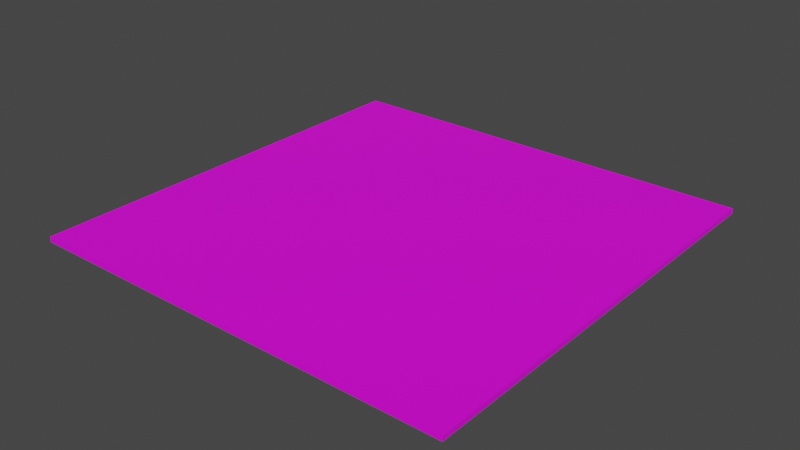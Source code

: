 # Source: Techo_Nivel_1.blend  (saved by Blender 3.1.7; exported with 4.5.12 LTS)
import bpy
from mathutils import Matrix  # noqa: F401  (used for matrix-valued properties, if any)

bpy.ops.wm.read_factory_settings(use_empty=True)
scene = bpy.context.scene
scene.name = 'Scene'

# ---- collections
col_collection = bpy.data.collections.new('Collection'); scene.collection.children.link(col_collection)

# ---- images (referenced by path relative to the original .blend; pixels are not part of the script)
import os
ASSET_DIR = os.environ.get("B2B_ASSET_DIR", "")  # directory of the original .blend (textures are referenced by path, not embedded)
HERE = os.path.dirname(os.path.abspath(__file__))  # packed textures are extracted next to this script under _unpacked/

def load_image(name, relpath, width, height, colorspace="sRGB"):
    """Load a texture the original file referenced (path relative to the .blend, or extracted next to this script)."""
    p = next((c for c in (os.path.join(HERE, relpath), os.path.join(ASSET_DIR, relpath)) if relpath and os.path.exists(c)), "")
    if p:
        img = bpy.data.images.load(p, check_existing=True)
        img.name = name
    else:  # same state as the original file: an image datablock whose file is absent (Cycles renders it pink)
        img = bpy.data.images.new(name, width, height)
        img.source = "FILE"
        img.filepath = "//" + (relpath or name)
    img.colorspace_settings.name = colorspace
    return img
img_grungy_gray_concrete_floor_texture_background_free_photo_jpg = load_image('grungy-gray-concrete-floor-texture-background-free-photo.jpg', 'grungy-gray-concrete-floor-texture-background-free-photo.jpg', 1024, 1024, 'sRGB')

# ---- materials (node trees are filled in below, after node groups)
mat_material_techo_gris = bpy.data.materials.new('Material Techo Gris')
mat_material_techo_gris.use_transparent_shadow = False

# ---- material node trees
mat_material_techo_gris.use_nodes = True; mat_material_techo_gris.node_tree.nodes.clear()
_N = mat_material_techo_gris.node_tree.nodes; _L = mat_material_techo_gris.node_tree.links
n0 = _N.new('ShaderNodeBsdfPrincipled'); n0.name = 'Principled BSDF'; n0.location = (10, 300)
n0.distribution = 'GGX'
n0.subsurface_method = 'RANDOM_WALK_SKIN'
n0.inputs[3].default_value = 1.45
n0.inputs[27].default_value = (0.0, 0.0, 0.0, 1.0)
n0.inputs[28].default_value = 1.0
n1 = _N.new('ShaderNodeOutputMaterial'); n1.name = 'Material Output'; n1.location = (300, 300)
n2 = _N.new('ShaderNodeTexImage'); n2.name = 'Image Texture'; n2.location = (-280, 280)
n2.image = img_grungy_gray_concrete_floor_texture_background_free_photo_jpg
_L.new(n0.outputs[0], n1.inputs[0])
_L.new(n2.outputs[0], n0.inputs[0])
n1.is_active_output = True

# ---- world
world_world = bpy.data.worlds.new('World'); scene.world = world_world
world_world.use_nodes = True; world_world.node_tree.nodes.clear()
_N = world_world.node_tree.nodes; _L = world_world.node_tree.links
n0 = _N.new('ShaderNodeOutputWorld'); n0.name = 'World Output'; n0.location = (300, 300)
n1 = _N.new('ShaderNodeBackground'); n1.name = 'Background'; n1.location = (10, 300)
n1.inputs[0].default_value = (0.05088, 0.05088, 0.05088, 1.0)
_L.new(n1.outputs[0], n0.inputs[0])
n0.is_active_output = True
world_world.color = (0.05088, 0.05088, 0.05088)
world_world.use_sun_shadow = False
world_world.sun_shadow_jitter_overblur = 0.0

# ---- meshes
me_cube_027 = bpy.data.meshes.new('Cube.027')
me_cube_027.from_pydata([(1.907e-06, -4.0, -0.05), (1.907e-06, -4.0, 0.05), (1.907e-06, -2.0, -0.05), (1.907e-06, -2.0, 0.05), (2.0, -4.0, -0.05), (2.0, -4.0, 0.05), (2.0, -2.0, -0.05), (2.0, -2.0, 0.05), (-2.0, -4.0, -0.05), (-2.0, -4.0, 0.05), (-2.0, -2.0, -0.05), (-2.0, -2.0, 0.05), (1.907e-06, -4.0, -0.05), (1.907e-06, -4.0, 0.05), (1.907e-06, -2.0, -0.05), (1.907e-06, -2.0, 0.05), (-4.0, -4.0, -0.05), (-4.0, -4.0, 0.05), (-4.0, -2.0, -0.05), (-4.0, -2.0, 0.05), (-2.0, -4.0, -0.05), (-2.0, -4.0, 0.05), (-2.0, -2.0, -0.05), (-2.0, -2.0, 0.05), (2.0, -4.0, -0.05), (2.0, -4.0, 0.05), (2.0, -2.0, -0.05), (2.0, -2.0, 0.05), (4.0, -4.0, -0.05), (4.0, -4.0, 0.05), (4.0, -2.0, -0.05), (4.0, -2.0, 0.05), (-2.0, -2.0, -0.05), (-2.0, -2.0, 0.05), (-2.0, -4.768e-06, -0.05), (-2.0, -4.768e-06, 0.05), (1.907e-06, -2.0, -0.05), (1.907e-06, -2.0, 0.05), (1.907e-06, -4.768e-06, -0.05), (1.907e-06, -4.768e-06, 0.05), (-4.0, -2.0, -0.05), (-4.0, -2.0, 0.05), (-4.0, -4.768e-06, -0.05), (-4.0, -4.768e-06, 0.05), (-2.0, -2.0, -0.05), (-2.0, -2.0, 0.05), (-2.0, -4.768e-06, -0.05), (-2.0, -4.768e-06, 0.05), (2.0, -2.0, -0.05), (2.0, -2.0, 0.05), (2.0, -4.768e-06, -0.05), (2.0, -4.768e-06, 0.05), (4.0, -2.0, -0.05), (4.0, -2.0, 0.05), (4.0, -4.768e-06, -0.05), (4.0, -4.768e-06, 0.05), (1.907e-06, -2.0, -0.05), (1.907e-06, -2.0, 0.05), (1.907e-06, -4.768e-06, -0.05), (1.907e-06, -4.768e-06, 0.05), (2.0, -2.0, -0.05), (2.0, -2.0, 0.05), (2.0, -4.768e-06, -0.05), (2.0, -4.768e-06, 0.05), (-2.0, -5.722e-06, -0.05), (-2.0, -5.722e-06, 0.05), (-2.0, 2.0, -0.05), (-2.0, 2.0, 0.05), (1.907e-06, -5.722e-06, -0.05), (1.907e-06, -5.722e-06, 0.05), (1.907e-06, 2.0, -0.05), (1.907e-06, 2.0, 0.05), (-4.0, -5.722e-06, -0.05), (-4.0, -5.722e-06, 0.05), (-4.0, 2.0, -0.05), (-4.0, 2.0, 0.05), (-2.0, -5.722e-06, -0.05), (-2.0, -5.722e-06, 0.05), (-2.0, 2.0, -0.05), (-2.0, 2.0, 0.05), (2.0, -5.722e-06, -0.05), (2.0, -5.722e-06, 0.05), (2.0, 2.0, -0.05), (2.0, 2.0, 0.05), (4.0, -5.722e-06, -0.05), (4.0, -5.722e-06, 0.05), (4.0, 2.0, -0.05), (4.0, 2.0, 0.05), (1.907e-06, -5.722e-06, -0.05), (1.907e-06, -5.722e-06, 0.05), (1.907e-06, 2.0, -0.05), (1.907e-06, 2.0, 0.05), (2.0, -5.722e-06, -0.05), (2.0, -5.722e-06, 0.05), (2.0, 2.0, -0.05), (2.0, 2.0, 0.05), (-2.0, 2.0, -0.05), (-2.0, 2.0, 0.05), (-2.0, 4.0, -0.05), (-2.0, 4.0, 0.05), (1.907e-06, 2.0, -0.05), (1.907e-06, 2.0, 0.05), (1.907e-06, 4.0, -0.05), (1.907e-06, 4.0, 0.05), (-4.0, 2.0, -0.05), (-4.0, 2.0, 0.05), (-4.0, 4.0, -0.05), (-4.0, 4.0, 0.05), (-2.0, 2.0, -0.05), (-2.0, 2.0, 0.05), (-2.0, 4.0, -0.05), (-2.0, 4.0, 0.05), (2.0, 2.0, -0.05), (2.0, 2.0, 0.05), (2.0, 4.0, -0.05), (2.0, 4.0, 0.05), (4.0, 2.0, -0.05), (4.0, 2.0, 0.05), (4.0, 4.0, -0.05), (4.0, 4.0, 0.05), (1.907e-06, 2.0, -0.05), (1.907e-06, 2.0, 0.05), (1.907e-06, 4.0, -0.05), (1.907e-06, 4.0, 0.05), (2.0, 2.0, -0.05), (2.0, 2.0, 0.05), (2.0, 4.0, -0.05), (2.0, 4.0, 0.05)], [], [(0, 1, 3, 2), (2, 3, 7, 6), (6, 7, 5, 4), (4, 5, 1, 0), (2, 6, 4, 0), (7, 3, 1, 5), (8, 9, 11, 10), (10, 11, 15, 14), (14, 15, 13, 12), (12, 13, 9, 8), (10, 14, 12, 8), (15, 11, 9, 13), (16, 17, 19, 18), (18, 19, 23, 22), (22, 23, 21, 20), (20, 21, 17, 16), (18, 22, 20, 16), (23, 19, 17, 21), (24, 25, 27, 26), (26, 27, 31, 30), (30, 31, 29, 28), (28, 29, 25, 24), (26, 30, 28, 24), (31, 27, 25, 29), (32, 33, 35, 34), (34, 35, 39, 38), (38, 39, 37, 36), (36, 37, 33, 32), (34, 38, 36, 32), (39, 35, 33, 37), (40, 41, 43, 42), (42, 43, 47, 46), (46, 47, 45, 44), (44, 45, 41, 40), (42, 46, 44, 40), (47, 43, 41, 45), (48, 49, 51, 50), (50, 51, 55, 54), (54, 55, 53, 52), (52, 53, 49, 48), (50, 54, 52, 48), (55, 51, 49, 53), (56, 57, 59, 58), (58, 59, 63, 62), (62, 63, 61, 60), (60, 61, 57, 56), (58, 62, 60, 56), (63, 59, 57, 61), (64, 65, 67, 66), (66, 67, 71, 70), (70, 71, 69, 68), (68, 69, 65, 64), (66, 70, 68, 64), (71, 67, 65, 69), (72, 73, 75, 74), (74, 75, 79, 78), (78, 79, 77, 76), (76, 77, 73, 72), (74, 78, 76, 72), (79, 75, 73, 77), (80, 81, 83, 82), (82, 83, 87, 86), (86, 87, 85, 84), (84, 85, 81, 80), (82, 86, 84, 80), (87, 83, 81, 85), (88, 89, 91, 90), (90, 91, 95, 94), (94, 95, 93, 92), (92, 93, 89, 88), (90, 94, 92, 88), (95, 91, 89, 93), (96, 97, 99, 98), (98, 99, 103, 102), (102, 103, 101, 100), (100, 101, 97, 96), (98, 102, 100, 96), (103, 99, 97, 101), (104, 105, 107, 106), (106, 107, 111, 110), (110, 111, 109, 108), (108, 109, 105, 104), (106, 110, 108, 104), (111, 107, 105, 109), (112, 113, 115, 114), (114, 115, 119, 118), (118, 119, 117, 116), (116, 117, 113, 112), (114, 118, 116, 112), (119, 115, 113, 117), (120, 121, 123, 122), (122, 123, 127, 126), (126, 127, 125, 124), (124, 125, 121, 120), (122, 126, 124, 120), (127, 123, 121, 125)])
_uv = me_cube_027.uv_layers.new(name='UVMap')
_uv.uv.foreach_set('vector', [0.375, 0.0, 0.625, 0.0, 0.625, 0.25, 0.375, 0.25, 0.375, 0.25, 0.625, 0.25, 0.625, 0.5, 0.375, 0.5, 0.375, 0.5, 0.625, 0.5, 0.625, 0.75, 0.375, 0.75, 0.375, 0.75, 0.625, 0.75, 0.625, 1.0, 0.375, 1.0, 0.125, 0.5, 0.375, 0.5, 0.375, 0.75, 0.125, 0.75, 0.625, 0.5, 0.875, 0.5, 0.875, 0.75, 0.625, 0.75, 0.375, 0.0, 0.625, 0.0, 0.625, 0.25, 0.375, 0.25, 0.375, 0.25, 0.625, 0.25, 0.625, 0.5, 0.375, 0.5, 0.375, 0.5, 0.625, 0.5, 0.625, 0.75, 0.375, 0.75, 0.375, 0.75, 0.625, 0.75, 0.625, 1.0, 0.375, 1.0, 0.125, 0.5, 0.375, 0.5, 0.375, 0.75, 0.125, 0.75, 0.625, 0.5, 0.875, 0.5, 0.875, 0.75, 0.625, 0.75, 0.375, 0.0, 0.625, 0.0, 0.625, 0.25, 0.375, 0.25, 0.375, 0.25, 0.625, 0.25, 0.625, 0.5, 0.375, 0.5, 0.375, 0.5, 0.625, 0.5, 0.625, 0.75, 0.375, 0.75, 0.375, 0.75, 0.625, 0.75, 0.625, 1.0, 0.375, 1.0, 0.125, 0.5, 0.375, 0.5, 0.375, 0.75, 0.125, 0.75, 0.625, 0.5, 0.875, 0.5, 0.875, 0.75, 0.625, 0.75, 0.375, 0.0, 0.625, 0.0, 0.625, 0.25, 0.375, 0.25, 0.375, 0.25, 0.625, 0.25, 0.625, 0.5, 0.375, 0.5, 0.375, 0.5, 0.625, 0.5, 0.625, 0.75, 0.375, 0.75, 0.375, 0.75, 0.625, 0.75, 0.625, 1.0, 0.375, 1.0, 0.125, 0.5, 0.375, 0.5, 0.375, 0.75, 0.125, 0.75, 0.625, 0.5, 0.875, 0.5, 0.875, 0.75, 0.625, 0.75, 0.375, 0.0, 0.625, 0.0, 0.625, 0.25, 0.375, 0.25, 0.375, 0.25, 0.625, 0.25, 0.625, 0.5, 0.375, 0.5, 0.375, 0.5, 0.625, 0.5, 0.625, 0.75, 0.375, 0.75, 0.375, 0.75, 0.625, 0.75, 0.625, 1.0, 0.375, 1.0, 0.125, 0.5, 0.375, 0.5, 0.375, 0.75, 0.125, 0.75, 0.625, 0.5, 0.875, 0.5, 0.875, 0.75, 0.625, 0.75, 0.375, 0.0, 0.625, 0.0, 0.625, 0.25, 0.375, 0.25, 0.375, 0.25, 0.625, 0.25, 0.625, 0.5, 0.375, 0.5, 0.375, 0.5, 0.625, 0.5, 0.625, 0.75, 0.375, 0.75, 0.375, 0.75, 0.625, 0.75, 0.625, 1.0, 0.375, 1.0, 0.125, 0.5, 0.375, 0.5, 0.375, 0.75, 0.125, 0.75, 0.625, 0.5, 0.875, 0.5, 0.875, 0.75, 0.625, 0.75, 0.375, 0.0, 0.625, 0.0, 0.625, 0.25, 0.375, 0.25, 0.375, 0.25, 0.625, 0.25, 0.625, 0.5, 0.375, 0.5, 0.375, 0.5, 0.625, 0.5, 0.625, 0.75, 0.375, 0.75, 0.375, 0.75, 0.625, 0.75, 0.625, 1.0, 0.375, 1.0, 0.125, 0.5, 0.375, 0.5, 0.375, 0.75, 0.125, 0.75, 0.625, 0.5, 0.875, 0.5, 0.875, 0.75, 0.625, 0.75, 0.375, 0.0, 0.625, 0.0, 0.625, 0.25, 0.375, 0.25, 0.375, 0.25, 0.625, 0.25, 0.625, 0.5, 0.375, 0.5, 0.375, 0.5, 0.625, 0.5, 0.625, 0.75, 0.375, 0.75, 0.375, 0.75, 0.625, 0.75, 0.625, 1.0, 0.375, 1.0, 0.125, 0.5, 0.375, 0.5, 0.375, 0.75, 0.125, 0.75, 0.625, 0.5, 0.875, 0.5, 0.875, 0.75, 0.625, 0.75, 0.375, 0.0, 0.625, 0.0, 0.625, 0.25, 0.375, 0.25, 0.375, 0.25, 0.625, 0.25, 0.625, 0.5, 0.375, 0.5, 0.375, 0.5, 0.625, 0.5, 0.625, 0.75, 0.375, 0.75, 0.375, 0.75, 0.625, 0.75, 0.625, 1.0, 0.375, 1.0, 0.125, 0.5, 0.375, 0.5, 0.375, 0.75, 0.125, 0.75, 0.625, 0.5, 0.875, 0.5, 0.875, 0.75, 0.625, 0.75, 0.375, 0.0, 0.625, 0.0, 0.625, 0.25, 0.375, 0.25, 0.375, 0.25, 0.625, 0.25, 0.625, 0.5, 0.375, 0.5, 0.375, 0.5, 0.625, 0.5, 0.625, 0.75, 0.375, 0.75, 0.375, 0.75, 0.625, 0.75, 0.625, 1.0, 0.375, 1.0, 0.125, 0.5, 0.375, 0.5, 0.375, 0.75, 0.125, 0.75, 0.625, 0.5, 0.875, 0.5, 0.875, 0.75, 0.625, 0.75, 0.375, 0.0, 0.625, 0.0, 0.625, 0.25, 0.375, 0.25, 0.375, 0.25, 0.625, 0.25, 0.625, 0.5, 0.375, 0.5, 0.375, 0.5, 0.625, 0.5, 0.625, 0.75, 0.375, 0.75, 0.375, 0.75, 0.625, 0.75, 0.625, 1.0, 0.375, 1.0, 0.125, 0.5, 0.375, 0.5, 0.375, 0.75, 0.125, 0.75, 0.625, 0.5, 0.875, 0.5, 0.875, 0.75, 0.625, 0.75, 0.375, 0.0, 0.625, 0.0, 0.625, 0.25, 0.375, 0.25, 0.375, 0.25, 0.625, 0.25, 0.625, 0.5, 0.375, 0.5, 0.375, 0.5, 0.625, 0.5, 0.625, 0.75, 0.375, 0.75, 0.375, 0.75, 0.625, 0.75, 0.625, 1.0, 0.375, 1.0, 0.125, 0.5, 0.375, 0.5, 0.375, 0.75, 0.125, 0.75, 0.625, 0.5, 0.875, 0.5, 0.875, 0.75, 0.625, 0.75, 0.375, 0.0, 0.625, 0.0, 0.625, 0.25, 0.375, 0.25, 0.375, 0.25, 0.625, 0.25, 0.625, 0.5, 0.375, 0.5, 0.375, 0.5, 0.625, 0.5, 0.625, 0.75, 0.375, 0.75, 0.375, 0.75, 0.625, 0.75, 0.625, 1.0, 0.375, 1.0, 0.125, 0.5, 0.375, 0.5, 0.375, 0.75, 0.125, 0.75, 0.625, 0.5, 0.875, 0.5, 0.875, 0.75, 0.625, 0.75, 0.375, 0.0, 0.625, 0.0, 0.625, 0.25, 0.375, 0.25, 0.375, 0.25, 0.625, 0.25, 0.625, 0.5, 0.375, 0.5, 0.375, 0.5, 0.625, 0.5, 0.625, 0.75, 0.375, 0.75, 0.375, 0.75, 0.625, 0.75, 0.625, 1.0, 0.375, 1.0, 0.125, 0.5, 0.375, 0.5, 0.375, 0.75, 0.125, 0.75, 0.625, 0.5, 0.875, 0.5, 0.875, 0.75, 0.625, 0.75, 0.375, 0.0, 0.625, 0.0, 0.625, 0.25, 0.375, 0.25, 0.375, 0.25, 0.625, 0.25, 0.625, 0.5, 0.375, 0.5, 0.375, 0.5, 0.625, 0.5, 0.625, 0.75, 0.375, 0.75, 0.375, 0.75, 0.625, 0.75, 0.625, 1.0, 0.375, 1.0, 0.125, 0.5, 0.375, 0.5, 0.375, 0.75, 0.125, 0.75, 0.625, 0.5, 0.875, 0.5, 0.875, 0.75, 0.625, 0.75, 0.375, 0.0, 0.625, 0.0, 0.625, 0.25, 0.375, 0.25, 0.375, 0.25, 0.625, 0.25, 0.625, 0.5, 0.375, 0.5, 0.375, 0.5, 0.625, 0.5, 0.625, 0.75, 0.375, 0.75, 0.375, 0.75, 0.625, 0.75, 0.625, 1.0, 0.375, 1.0, 0.125, 0.5, 0.375, 0.5, 0.375, 0.75, 0.125, 0.75, 0.625, 0.5, 0.875, 0.5, 0.875, 0.75, 0.625, 0.75])
me_cube_027.materials.append(mat_material_techo_gris)
me_cube_027.use_remesh_fix_poles = True
me_cube_027.use_remesh_preserve_attributes = False
me_cube_027.update()

# ---- objects
ob_techo_nivel_1 = bpy.data.objects.new('Techo Nivel 1', me_cube_027)

# ---- transforms, parenting, visibility, modifiers, constraints
ob_techo_nivel_1.location = (-8.297, 4.923, 3.045)

# ---- collection membership
col_collection.objects.link(ob_techo_nivel_1)

# ---- scene / render settings (as saved in the file)
scene.frame_start = 1; scene.frame_end = 250; scene.frame_set(1)
scene.render.engine = 'BLENDER_EEVEE_NEXT'
scene.cycles.sampling_pattern = 'TABULATED_SOBOL'
scene.cycles.use_light_tree = False
scene.view_settings.view_transform = 'Filmic'
bpy.context.view_layer.update()

# ---- added for rendering (the .blend has no active camera and no usable light): camera, sun
cam_auto = bpy.data.cameras.new('AutoCamera')
cam_auto.lens = 50.0
cam_auto.sensor_width = 36.0
cam_auto.clip_end = 1000.0
ob_auto_camera = bpy.data.objects.new('AutoCamera', cam_auto)
scene.collection.objects.link(ob_auto_camera)
ob_auto_camera.location = (2.17107, -7.63856, 11.4198)
ob_auto_camera.rotation_euler = (1.09748, -7.21219e-08, 0.694738)
scene.camera = ob_auto_camera
light_auto_sun = bpy.data.lights.new('AutoSun', 'SUN')
light_auto_sun.energy = 3.0
light_auto_sun.angle = 0.0523599
ob_auto_sun = bpy.data.objects.new('AutoSun', light_auto_sun)
scene.collection.objects.link(ob_auto_sun)
ob_auto_sun.rotation_euler = (0.872665, 0.174533, 0.523599)
bpy.context.view_layer.update()
